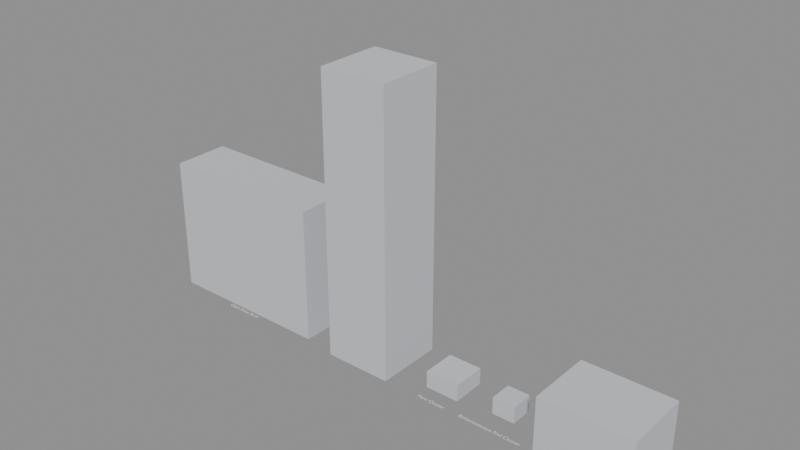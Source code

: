 # Source: KIT_JUN_VeyraJungle.blend  (saved by Blender 4.2.66; exported with 4.5.12 LTS)
import bpy
from mathutils import Matrix  # noqa: F401  (used for matrix-valued properties, if any)

bpy.ops.wm.read_factory_settings(use_empty=True)
scene = bpy.context.scene
scene.name = 'KIT-JUN'

# ---- collections
col_kit_jun = bpy.data.collections.new('KIT-JUN'); scene.collection.children.link(col_kit_jun)
col_kit_jun_reference = bpy.data.collections.new('KIT-JUN_Reference'); col_kit_jun.children.link(col_kit_jun_reference)

# ---- materials (node trees are filled in below, after node groups)
mat_mi_sow_kitblockout = bpy.data.materials.new('MI_SOW_KitBlockout')
mat_mi_sow_kitblockout.diffuse_color = (0.6, 0.62, 0.66, 1.0)

# ---- material node trees

# ---- meshes
me_sm_kit_jun_giantrootarch = bpy.data.meshes.new('SM_KIT_JUN_GiantRootArch')
me_sm_kit_jun_giantrootarch.from_pydata([(-7.5, -2.5, 0.0), (-7.5, -2.5, 12.0), (-7.5, 2.5, 0.0), (-7.5, 2.5, 12.0), (7.5, -2.5, 0.0), (7.5, -2.5, 12.0), (7.5, 2.5, 0.0), (7.5, 2.5, 12.0)], [], [(0, 1, 3, 2), (2, 3, 7, 6), (6, 7, 5, 4), (4, 5, 1, 0), (2, 6, 4, 0), (7, 3, 1, 5)])
me_sm_kit_jun_giantrootarch.materials.append(mat_mi_sow_kitblockout)
me_sm_kit_jun_giantrootarch.update()
me_sm_kit_jun_violettree = bpy.data.meshes.new('SM_KIT_JUN_VioletTree')
me_sm_kit_jun_violettree.from_pydata([(-3.0, -3.0, 0.0), (-3.0, -3.0, 25.0), (-3.0, 3.0, 0.0), (-3.0, 3.0, 25.0), (3.0, -3.0, 0.0), (3.0, -3.0, 25.0), (3.0, 3.0, 0.0), (3.0, 3.0, 25.0)], [], [(0, 1, 3, 2), (2, 3, 7, 6), (6, 7, 5, 4), (4, 5, 1, 0), (2, 6, 4, 0), (7, 3, 1, 5)])
me_sm_kit_jun_violettree.materials.append(mat_mi_sow_kitblockout)
me_sm_kit_jun_violettree.update()
me_sm_kit_jun_ferncluster = bpy.data.meshes.new('SM_KIT_JUN_FernCluster')
me_sm_kit_jun_ferncluster.from_pydata([(-1.5, -1.5, 0.0), (-1.5, -1.5, 1.5), (-1.5, 1.5, 0.0), (-1.5, 1.5, 1.5), (1.5, -1.5, 0.0), (1.5, -1.5, 1.5), (1.5, 1.5, 0.0), (1.5, 1.5, 1.5)], [], [(0, 1, 3, 2), (2, 3, 7, 6), (6, 7, 5, 4), (4, 5, 1, 0), (2, 6, 4, 0), (7, 3, 1, 5)])
me_sm_kit_jun_ferncluster.materials.append(mat_mi_sow_kitblockout)
me_sm_kit_jun_ferncluster.update()
me_sm_kit_jun_bioluminescentpodcluster = bpy.data.meshes.new('SM_KIT_JUN_BioluminescentPodCluster')
me_sm_kit_jun_bioluminescentpodcluster.from_pydata([(-1.0, -1.0, 0.0), (-1.0, -1.0, 1.5), (-1.0, 1.0, 0.0), (-1.0, 1.0, 1.5), (1.0, -1.0, 0.0), (1.0, -1.0, 1.5), (1.0, 1.0, 0.0), (1.0, 1.0, 1.5)], [], [(0, 1, 3, 2), (2, 3, 7, 6), (6, 7, 5, 4), (4, 5, 1, 0), (2, 6, 4, 0), (7, 3, 1, 5)])
me_sm_kit_jun_bioluminescentpodcluster.materials.append(mat_mi_sow_kitblockout)
me_sm_kit_jun_bioluminescentpodcluster.update()
me_sm_kit_jun_coastalrock = bpy.data.meshes.new('SM_KIT_JUN_CoastalRock')
me_sm_kit_jun_coastalrock.from_pydata([(-4.0, -3.0, 0.0), (-4.0, -3.0, 5.0), (-4.0, 3.0, 0.0), (-4.0, 3.0, 5.0), (4.0, -3.0, 0.0), (4.0, -3.0, 5.0), (4.0, 3.0, 0.0), (4.0, 3.0, 5.0)], [], [(0, 1, 3, 2), (2, 3, 7, 6), (6, 7, 5, 4), (4, 5, 1, 0), (2, 6, 4, 0), (7, 3, 1, 5)])
me_sm_kit_jun_coastalrock.materials.append(mat_mi_sow_kitblockout)
me_sm_kit_jun_coastalrock.update()

# ---- curves / text
txt_ref_label_sm_kit_jun_giantrootarch = bpy.data.curves.new('REF_Label_SM_KIT_JUN_GiantRootArch', 'FONT')
txt_ref_label_sm_kit_jun_giantrootarch.dimensions = '2D'
txt_ref_label_sm_kit_jun_giantrootarch.body = 'Giant Root Arch'
txt_ref_label_sm_kit_jun_giantrootarch.align_x = 'CENTER'
txt_ref_label_sm_kit_jun_giantrootarch.size = 0.5
txt_ref_label_sm_kit_jun_violettree = bpy.data.curves.new('REF_Label_SM_KIT_JUN_VioletTree', 'FONT')
txt_ref_label_sm_kit_jun_violettree.dimensions = '2D'
txt_ref_label_sm_kit_jun_violettree.body = 'Violet Tree'
txt_ref_label_sm_kit_jun_violettree.align_x = 'CENTER'
txt_ref_label_sm_kit_jun_violettree.size = 0.5
txt_ref_label_sm_kit_jun_ferncluster = bpy.data.curves.new('REF_Label_SM_KIT_JUN_FernCluster', 'FONT')
txt_ref_label_sm_kit_jun_ferncluster.dimensions = '2D'
txt_ref_label_sm_kit_jun_ferncluster.body = 'Fern Cluster'
txt_ref_label_sm_kit_jun_ferncluster.align_x = 'CENTER'
txt_ref_label_sm_kit_jun_ferncluster.size = 0.5
txt_ref_label_sm_kit_jun_bioluminescentpodcluster = bpy.data.curves.new('REF_Label_SM_KIT_JUN_BioluminescentPodCluster', 'FONT')
txt_ref_label_sm_kit_jun_bioluminescentpodcluster.dimensions = '2D'
txt_ref_label_sm_kit_jun_bioluminescentpodcluster.body = 'Bioluminescent Pod Cluster'
txt_ref_label_sm_kit_jun_bioluminescentpodcluster.align_x = 'CENTER'
txt_ref_label_sm_kit_jun_bioluminescentpodcluster.size = 0.5
txt_ref_label_sm_kit_jun_coastalrock = bpy.data.curves.new('REF_Label_SM_KIT_JUN_CoastalRock', 'FONT')
txt_ref_label_sm_kit_jun_coastalrock.dimensions = '2D'
txt_ref_label_sm_kit_jun_coastalrock.body = 'Coastal Rock'
txt_ref_label_sm_kit_jun_coastalrock.align_x = 'CENTER'
txt_ref_label_sm_kit_jun_coastalrock.size = 0.5

# ---- objects
ob_kit_kit_jun = bpy.data.objects.new('KIT_KIT_JUN', None)
ob_sm_kit_jun_giantrootarch = bpy.data.objects.new('SM_KIT_JUN_GiantRootArch', me_sm_kit_jun_giantrootarch)
ob_sm_kit_jun_violettree = bpy.data.objects.new('SM_KIT_JUN_VioletTree', me_sm_kit_jun_violettree)
ob_sm_kit_jun_ferncluster = bpy.data.objects.new('SM_KIT_JUN_FernCluster', me_sm_kit_jun_ferncluster)
ob_sm_kit_jun_bioluminescentpodcluster = bpy.data.objects.new('SM_KIT_JUN_BioluminescentPodCluster', me_sm_kit_jun_bioluminescentpodcluster)
ob_sm_kit_jun_coastalrock = bpy.data.objects.new('SM_KIT_JUN_CoastalRock', me_sm_kit_jun_coastalrock)
ob_ref_label_sm_kit_jun_giantrootarch = bpy.data.objects.new('REF_Label_SM_KIT_JUN_GiantRootArch', txt_ref_label_sm_kit_jun_giantrootarch)
ob_ref_label_sm_kit_jun_violettree = bpy.data.objects.new('REF_Label_SM_KIT_JUN_VioletTree', txt_ref_label_sm_kit_jun_violettree)
ob_ref_label_sm_kit_jun_ferncluster = bpy.data.objects.new('REF_Label_SM_KIT_JUN_FernCluster', txt_ref_label_sm_kit_jun_ferncluster)
ob_ref_label_sm_kit_jun_bioluminescentpodcluster = bpy.data.objects.new('REF_Label_SM_KIT_JUN_BioluminescentPodCluster', txt_ref_label_sm_kit_jun_bioluminescentpodcluster)
ob_ref_label_sm_kit_jun_coastalrock = bpy.data.objects.new('REF_Label_SM_KIT_JUN_CoastalRock', txt_ref_label_sm_kit_jun_coastalrock)

# ---- transforms, parenting, visibility, modifiers, constraints
ob_kit_kit_jun.location = (0.0, 0.0, 0.0)
ob_kit_kit_jun.empty_display_type = 'CUBE'
ob_sm_kit_jun_giantrootarch.location = (7.5, 0.0, 0.0)
ob_sm_kit_jun_violettree.location = (21.0, 0.0, 0.0)
ob_sm_kit_jun_ferncluster.location = (28.5, 0.0, 0.0)
ob_sm_kit_jun_bioluminescentpodcluster.location = (34.0, 0.0, 0.0)
ob_sm_kit_jun_coastalrock.location = (42.0, 0.0, 0.0)
ob_ref_label_sm_kit_jun_giantrootarch.location = (7.5, -3.0, 0.02)
ob_ref_label_sm_kit_jun_violettree.location = (21.0, -3.0, 0.02)
ob_ref_label_sm_kit_jun_ferncluster.location = (28.5, -3.0, 0.02)
ob_ref_label_sm_kit_jun_bioluminescentpodcluster.location = (34.0, -3.0, 0.02)
ob_ref_label_sm_kit_jun_coastalrock.location = (42.0, -3.0, 0.02)

# ---- collection membership
scene.collection.objects.link(ob_kit_kit_jun)
col_kit_jun.objects.link(ob_sm_kit_jun_giantrootarch)
col_kit_jun.objects.link(ob_sm_kit_jun_violettree)
col_kit_jun.objects.link(ob_sm_kit_jun_ferncluster)
col_kit_jun.objects.link(ob_sm_kit_jun_bioluminescentpodcluster)
col_kit_jun.objects.link(ob_sm_kit_jun_coastalrock)
col_kit_jun_reference.objects.link(ob_ref_label_sm_kit_jun_giantrootarch)
col_kit_jun_reference.objects.link(ob_ref_label_sm_kit_jun_violettree)
col_kit_jun_reference.objects.link(ob_ref_label_sm_kit_jun_ferncluster)
col_kit_jun_reference.objects.link(ob_ref_label_sm_kit_jun_bioluminescentpodcluster)
col_kit_jun_reference.objects.link(ob_ref_label_sm_kit_jun_coastalrock)

# ---- scene / render settings (as saved in the file)
scene.frame_start = 1; scene.frame_end = 250; scene.frame_set(1)
scene.render.engine = 'BLENDER_EEVEE_NEXT'
bpy.context.view_layer.update()

# ---- added for rendering (the .blend has no active camera and no usable light): camera, sun + grey world if the file has none
cam_auto = bpy.data.cameras.new('AutoCamera')
cam_auto.lens = 50.0
cam_auto.sensor_width = 36.0
cam_auto.clip_end = 1000.0
ob_auto_camera = bpy.data.objects.new('AutoCamera', cam_auto)
scene.collection.objects.link(ob_auto_camera)
ob_auto_camera.location = (71.7573, -58.511, 51.5058)
ob_auto_camera.rotation_euler = (1.09748, -7.21219e-08, 0.694738)
scene.camera = ob_auto_camera
light_auto_sun = bpy.data.lights.new('AutoSun', 'SUN')
light_auto_sun.energy = 3.0
light_auto_sun.angle = 0.0523599
ob_auto_sun = bpy.data.objects.new('AutoSun', light_auto_sun)
scene.collection.objects.link(ob_auto_sun)
ob_auto_sun.rotation_euler = (0.872665, 0.174533, 0.523599)
if scene.world is None:
    world_auto = bpy.data.worlds.new('AutoWorld')
    world_auto.color = (0.3, 0.3, 0.3)
    scene.world = world_auto
bpy.context.view_layer.update()
